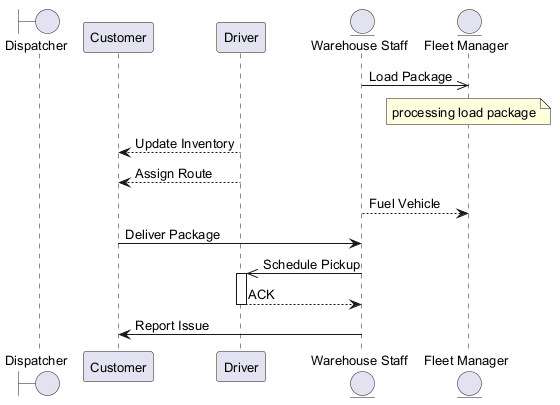

The diagram above was rendered by PlantUML. Its source (embedded in the PNG):
@startuml
skinparam backgroundColor #FFFFFF
skinparam classBackgroundColor #F3E5F5
skinparam classBorderColor #6A1B9A
skinparam defaultFontSize 13
boundary "Dispatcher" as D
participant "Customer" as C
participant "Driver" as D2
entity "Warehouse Staff" as WS
entity "Fleet Manager" as FM
WS ->> FM : Load Package
note over FM : processing load package
D2 --> C : Update Inventory
D2 --> C : Assign Route
WS --> FM : Fuel Vehicle
C -> WS : Deliver Package
WS ->> D2 : Schedule Pickup
activate D2
D2 --> WS : ACK
deactivate D2
WS -> C : Report Issue
@enduml